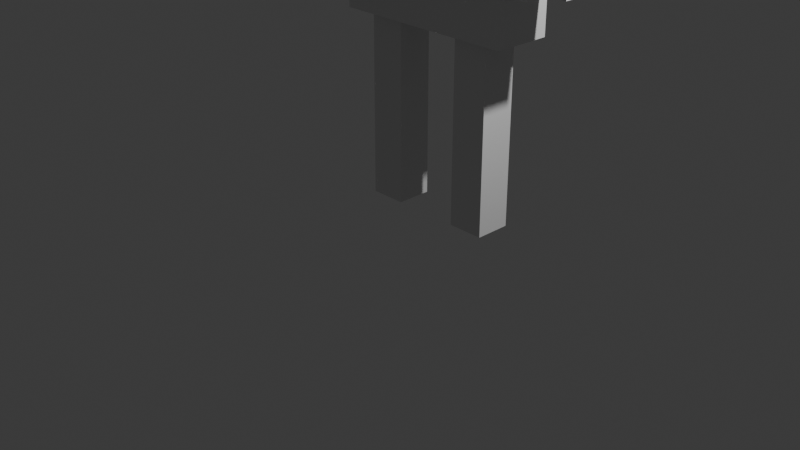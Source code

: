 # Source: 3d_man.blend  (saved by Blender 5.1.30; exported with 4.5.12 LTS)
import bpy
from mathutils import Matrix  # noqa: F401  (used for matrix-valued properties, if any)

bpy.ops.wm.read_factory_settings(use_empty=True)
scene = bpy.context.scene
scene.name = 'Scene'

# ---- collections
col_collection = bpy.data.collections.new('Collection'); scene.collection.children.link(col_collection)

# ---- materials (node trees are filled in below, after node groups)
mat_material = bpy.data.materials.new('Material')
mat_material.alpha_threshold = 0.0
mat_material.use_backface_culling_lightprobe_volume = False
mat_material.roughness = 0.5
mat_material.line_color = (0.0, 0.0, 0.0, 1.0)

# ---- material node trees
mat_material.use_nodes = True; mat_material.node_tree.nodes.clear()
_N = mat_material.node_tree.nodes; _L = mat_material.node_tree.links
n0 = _N.new('ShaderNodeOutputMaterial'); n0.name = 'Material Output'; n0.location = (200, 100)
n1 = _N.new('ShaderNodeBsdfPrincipled'); n1.name = 'Principled BSDF'; n1.location = (-200, 100)
_L.new(n1.outputs[0], n0.inputs[0])
n0.is_active_output = True

# ---- world
world_world = bpy.data.worlds.new('World'); scene.world = world_world
world_world.use_nodes = True; world_world.node_tree.nodes.clear()
_N = world_world.node_tree.nodes; _L = world_world.node_tree.links
n0 = _N.new('ShaderNodeOutputWorld'); n0.name = 'World Output'; n0.location = (200, 100)
n1 = _N.new('ShaderNodeBackground'); n1.name = 'Background'; n1.location = (-200, 100)
n1.inputs[0].default_value = (0.05088, 0.05088, 0.05088, 1.0)
_L.new(n1.outputs[0], n0.inputs[0])
n0.is_active_output = True
world_world.color = (0.05088, 0.05088, 0.05088)
world_world.sun_shadow_jitter_overblur = 0.0

# ---- cameras
cam_camera = bpy.data.cameras.new('Camera')
cam_camera.clip_end = 100.0
cam_camera.ortho_scale = 7.314

# ---- lights
light_light = bpy.data.lights.new('Light', 'POINT')
light_light.energy = 1000.0
light_light.shadow_soft_size = 0.1

# ---- meshes
me_cube = bpy.data.meshes.new('Cube')
me_cube.from_pydata([(1.0, 1.0, 1.0), (1.0, 1.0, -1.0), (1.0, -1.0, 1.0), (1.0, -1.0, -1.0), (-1.0, 1.0, 1.0), (-1.0, 1.0, -1.0), (-1.0, -1.0, 1.0), (-1.0, -1.0, -1.0)], [], [(0, 4, 6, 2), (3, 2, 6, 7), (7, 6, 4, 5), (5, 1, 3, 7), (1, 0, 2, 3), (5, 4, 0, 1)])
_uv = me_cube.uv_layers.new(name='UVMap')
_uv.uv.foreach_set('vector', [0.625, 0.5, 0.875, 0.5, 0.875, 0.75, 0.625, 0.75, 0.375, 0.75, 0.625, 0.75, 0.625, 1.0, 0.375, 1.0, 0.375, 0.0, 0.625, 0.0, 0.625, 0.25, 0.375, 0.25, 0.125, 0.5, 0.375, 0.5, 0.375, 0.75, 0.125, 0.75, 0.375, 0.5, 0.625, 0.5, 0.625, 0.75, 0.375, 0.75, 0.375, 0.25, 0.625, 0.25, 0.625, 0.5, 0.375, 0.5])
me_cube.materials.append(mat_material)
me_cube.use_mirror_vertex_groups = False
me_cube.update()
me_cube_001 = bpy.data.meshes.new('Cube.001')
me_cube_001.from_pydata([(-1.0, -1.0, -1.0), (-1.0, -1.0, 1.0), (-1.0, 1.0, -1.0), (-1.0, 1.0, 1.0), (1.0, -1.0, -1.0), (1.0, -1.0, 1.0), (1.0, 1.0, -1.0), (1.0, 1.0, 1.0)], [], [(0, 1, 3, 2), (2, 3, 7, 6), (6, 7, 5, 4), (4, 5, 1, 0), (2, 6, 4, 0), (7, 3, 1, 5)])
_uv = me_cube_001.uv_layers.new(name='UVMap')
_uv.uv.foreach_set('vector', [0.375, 0.0, 0.625, 0.0, 0.625, 0.25, 0.375, 0.25, 0.375, 0.25, 0.625, 0.25, 0.625, 0.5, 0.375, 0.5, 0.375, 0.5, 0.625, 0.5, 0.625, 0.75, 0.375, 0.75, 0.375, 0.75, 0.625, 0.75, 0.625, 1.0, 0.375, 1.0, 0.125, 0.5, 0.375, 0.5, 0.375, 0.75, 0.125, 0.75, 0.625, 0.5, 0.875, 0.5, 0.875, 0.75, 0.625, 0.75])
me_cube_001.update()
me_cube_002 = bpy.data.meshes.new('Cube.002')
me_cube_002.from_pydata([(-1.0, -1.0, -1.0), (-1.0, -1.0, 1.0), (-1.0, 1.0, -1.0), (-1.0, 1.0, 1.0), (1.0, -1.0, -1.0), (1.0, -1.0, 1.0), (1.0, 1.0, -1.0), (1.0, 1.0, 1.0)], [], [(0, 1, 3, 2), (2, 3, 7, 6), (6, 7, 5, 4), (4, 5, 1, 0), (2, 6, 4, 0), (7, 3, 1, 5)])
_uv = me_cube_002.uv_layers.new(name='UVMap')
_uv.uv.foreach_set('vector', [0.375, 0.0, 0.625, 0.0, 0.625, 0.25, 0.375, 0.25, 0.375, 0.25, 0.625, 0.25, 0.625, 0.5, 0.375, 0.5, 0.375, 0.5, 0.625, 0.5, 0.625, 0.75, 0.375, 0.75, 0.375, 0.75, 0.625, 0.75, 0.625, 1.0, 0.375, 1.0, 0.125, 0.5, 0.375, 0.5, 0.375, 0.75, 0.125, 0.75, 0.625, 0.5, 0.875, 0.5, 0.875, 0.75, 0.625, 0.75])
me_cube_002.update()
me_cube_003 = bpy.data.meshes.new('Cube.003')
me_cube_003.from_pydata([(-1.0, -1.0, -1.0), (-1.0, -1.0, 1.0), (-1.0, 1.0, -1.0), (-1.0, 1.0, 1.0), (1.0, -1.0, -1.0), (1.0, -1.0, 1.0), (1.0, 1.0, -1.0), (1.0, 1.0, 1.0)], [], [(0, 1, 3, 2), (2, 3, 7, 6), (6, 7, 5, 4), (4, 5, 1, 0), (2, 6, 4, 0), (7, 3, 1, 5)])
_uv = me_cube_003.uv_layers.new(name='UVMap')
_uv.uv.foreach_set('vector', [0.375, 0.0, 0.625, 0.0, 0.625, 0.25, 0.375, 0.25, 0.375, 0.25, 0.625, 0.25, 0.625, 0.5, 0.375, 0.5, 0.375, 0.5, 0.625, 0.5, 0.625, 0.75, 0.375, 0.75, 0.375, 0.75, 0.625, 0.75, 0.625, 1.0, 0.375, 1.0, 0.125, 0.5, 0.375, 0.5, 0.375, 0.75, 0.125, 0.75, 0.625, 0.5, 0.875, 0.5, 0.875, 0.75, 0.625, 0.75])
me_cube_003.update()
me_cube_004 = bpy.data.meshes.new('Cube.004')
me_cube_004.from_pydata([(-1.0, -1.0, -1.0), (-1.0, -1.0, 1.0), (-1.0, 1.0, -1.0), (-1.0, 1.0, 1.0), (1.0, -1.0, -1.0), (1.0, -1.0, 1.0), (1.0, 1.0, -1.0), (1.0, 1.0, 1.0)], [], [(0, 1, 3, 2), (2, 3, 7, 6), (6, 7, 5, 4), (4, 5, 1, 0), (2, 6, 4, 0), (7, 3, 1, 5)])
_uv = me_cube_004.uv_layers.new(name='UVMap')
_uv.uv.foreach_set('vector', [0.375, 0.0, 0.625, 0.0, 0.625, 0.25, 0.375, 0.25, 0.375, 0.25, 0.625, 0.25, 0.625, 0.5, 0.375, 0.5, 0.375, 0.5, 0.625, 0.5, 0.625, 0.75, 0.375, 0.75, 0.375, 0.75, 0.625, 0.75, 0.625, 1.0, 0.375, 1.0, 0.125, 0.5, 0.375, 0.5, 0.375, 0.75, 0.125, 0.75, 0.625, 0.5, 0.875, 0.5, 0.875, 0.75, 0.625, 0.75])
me_cube_004.update()
me_cube_005 = bpy.data.meshes.new('Cube.005')
me_cube_005.from_pydata([(-1.0, -1.0, -1.0), (-1.0, -1.0, 1.0), (-1.0, 1.0, -1.0), (-1.0, 1.0, 1.0), (1.0, -1.0, -1.0), (1.0, -1.0, 1.0), (1.0, 1.0, -1.0), (1.0, 1.0, 1.0)], [], [(0, 1, 3, 2), (2, 3, 7, 6), (6, 7, 5, 4), (4, 5, 1, 0), (2, 6, 4, 0), (7, 3, 1, 5)])
_uv = me_cube_005.uv_layers.new(name='UVMap')
_uv.uv.foreach_set('vector', [0.375, 0.0, 0.625, 0.0, 0.625, 0.25, 0.375, 0.25, 0.375, 0.25, 0.625, 0.25, 0.625, 0.5, 0.375, 0.5, 0.375, 0.5, 0.625, 0.5, 0.625, 0.75, 0.375, 0.75, 0.375, 0.75, 0.625, 0.75, 0.625, 1.0, 0.375, 1.0, 0.125, 0.5, 0.375, 0.5, 0.375, 0.75, 0.125, 0.75, 0.625, 0.5, 0.875, 0.5, 0.875, 0.75, 0.625, 0.75])
me_cube_005.update()
me_cube_006 = bpy.data.meshes.new('Cube.006')
me_cube_006.from_pydata([(-1.0, -1.0, -1.0), (-1.0, -1.0, 1.0), (-1.0, 1.0, -1.0), (-1.0, 1.0, 1.0), (1.0, -1.0, -1.0), (1.0, -1.0, 1.0), (1.0, 1.0, -1.0), (1.0, 1.0, 1.0)], [], [(0, 1, 3, 2), (2, 3, 7, 6), (6, 7, 5, 4), (4, 5, 1, 0), (2, 6, 4, 0), (7, 3, 1, 5)])
_uv = me_cube_006.uv_layers.new(name='UVMap')
_uv.uv.foreach_set('vector', [0.375, 0.0, 0.625, 0.0, 0.625, 0.25, 0.375, 0.25, 0.375, 0.25, 0.625, 0.25, 0.625, 0.5, 0.375, 0.5, 0.375, 0.5, 0.625, 0.5, 0.625, 0.75, 0.375, 0.75, 0.375, 0.75, 0.625, 0.75, 0.625, 1.0, 0.375, 1.0, 0.125, 0.5, 0.375, 0.5, 0.375, 0.75, 0.125, 0.75, 0.625, 0.5, 0.875, 0.5, 0.875, 0.75, 0.625, 0.75])
me_cube_006.update()
me_cube_008 = bpy.data.meshes.new('Cube.008')
me_cube_008.from_pydata([(-1.0, -1.0, -1.0), (-1.0, -1.0, 1.0), (-1.0, 1.0, -1.0), (-1.0, 1.0, 1.0), (1.0, -1.0, -1.0), (1.0, -1.0, 1.0), (1.0, 1.0, -1.0), (1.0, 1.0, 1.0)], [], [(0, 1, 3, 2), (2, 3, 7, 6), (6, 7, 5, 4), (4, 5, 1, 0), (2, 6, 4, 0), (7, 3, 1, 5)])
_uv = me_cube_008.uv_layers.new(name='UVMap')
_uv.uv.foreach_set('vector', [0.375, 0.0, 0.625, 0.0, 0.625, 0.25, 0.375, 0.25, 0.375, 0.25, 0.625, 0.25, 0.625, 0.5, 0.375, 0.5, 0.375, 0.5, 0.625, 0.5, 0.625, 0.75, 0.375, 0.75, 0.375, 0.75, 0.625, 0.75, 0.625, 1.0, 0.375, 1.0, 0.125, 0.5, 0.375, 0.5, 0.375, 0.75, 0.125, 0.75, 0.625, 0.5, 0.875, 0.5, 0.875, 0.75, 0.625, 0.75])
me_cube_008.update()
me_cube_009 = bpy.data.meshes.new('Cube.009')
me_cube_009.from_pydata([(-1.0, -1.0, -1.0), (-1.0, -1.0, 1.0), (-1.0, 1.0, -1.0), (-1.0, 1.0, 1.0), (1.0, -1.0, -1.0), (1.0, -1.0, 1.0), (1.0, 1.0, -1.0), (1.0, 1.0, 1.0)], [], [(0, 1, 3, 2), (2, 3, 7, 6), (6, 7, 5, 4), (4, 5, 1, 0), (2, 6, 4, 0), (7, 3, 1, 5)])
_uv = me_cube_009.uv_layers.new(name='UVMap')
_uv.uv.foreach_set('vector', [0.375, 0.0, 0.625, 0.0, 0.625, 0.25, 0.375, 0.25, 0.375, 0.25, 0.625, 0.25, 0.625, 0.5, 0.375, 0.5, 0.375, 0.5, 0.625, 0.5, 0.625, 0.75, 0.375, 0.75, 0.375, 0.75, 0.625, 0.75, 0.625, 1.0, 0.375, 1.0, 0.125, 0.5, 0.375, 0.5, 0.375, 0.75, 0.125, 0.75, 0.625, 0.5, 0.875, 0.5, 0.875, 0.75, 0.625, 0.75])
me_cube_009.update()
me_plane_001 = bpy.data.meshes.new('Plane.001')
me_plane_001.from_pydata([(-1.0, -1.0, 0.0), (1.0, -1.0, 0.0), (-1.0, 1.0, 0.0), (1.0, 1.0, 0.0)], [], [(0, 1, 3, 2)])
_uv = me_plane_001.uv_layers.new(name='UVMap')
_uv.uv.foreach_set('vector', [0.0, 0.0, 1.0, 0.0, 1.0, 1.0, 0.0, 1.0])
me_plane_001.update()

# ---- objects
ob_cube = bpy.data.objects.new('Cube', me_cube)
ob_light = bpy.data.objects.new('Light', light_light)
ob_camera = bpy.data.objects.new('Camera', cam_camera)
ob_cube_001 = bpy.data.objects.new('Cube.001', me_cube_001)
ob_cube_002 = bpy.data.objects.new('Cube.002', me_cube_002)
ob_cube_003 = bpy.data.objects.new('Cube.003', me_cube_003)
ob_cube_004 = bpy.data.objects.new('Cube.004', me_cube_004)
ob_cube_005 = bpy.data.objects.new('Cube.005', me_cube_005)
ob_cube_006 = bpy.data.objects.new('Cube.006', me_cube_006)
ob_cube_008 = bpy.data.objects.new('Cube.008', me_cube_008)
ob_cube_007 = bpy.data.objects.new('Cube.007', me_cube_009)
ob_plane = bpy.data.objects.new('Plane', me_plane_001)

# ---- transforms, parenting, visibility, modifiers, constraints
ob_cube.location = (0.07055, 0.5105, 2.94)
ob_cube.scale = (1.0, 0.3161, 0.9798)
ob_cube.lock_rotations_4d = False
ob_cube.empty_display_type = 'ARROWS'
ob_cube.lineart.crease_threshold = 0.0
ob_light.location = (4.076, 1.005, 5.904)
ob_light.rotation_euler = (0.6503, 0.05522, 1.866)
ob_light.lock_rotations_4d = False
ob_light.empty_display_type = 'ARROWS'
ob_light.color = (0.0, 0.0, 0.0, 0.0)
ob_light.lineart.crease_threshold = 0.0
ob_camera.location = (7.359, -6.926, 4.958)
ob_camera.rotation_euler = (1.109, 0.0, 0.8149)
ob_camera.lock_rotations_4d = False
ob_camera.empty_display_type = 'ARROWS'
ob_camera.color = (0.0, 0.0, 0.0, 0.0)
ob_camera.display_type = 'WIRE'
ob_camera.lineart.crease_threshold = 0.0
ob_cube_001.location = (-0.4827, 0.4863, 0.9905)
ob_cube_001.scale = (0.196, 0.1921, 1.0)
ob_cube_002.location = (0.6377, 0.4863, 0.9905)
ob_cube_002.scale = (0.196, 0.1921, 1.0)
ob_cube_003.location = (0.083, 0.5207, 4.106)
ob_cube_003.scale = (0.1982, 0.2385, 0.2085)
ob_cube_004.location = (0.0718, 0.5092, 4.726)
ob_cube_004.scale = (0.4309, 0.2593, 0.5014)
ob_cube_005.location = (-1.024, 0.531, 3.703)
ob_cube_005.scale = (0.148, 0.2385, 0.1092)
ob_cube_006.location = (1.206, 0.531, 3.703)
ob_cube_006.scale = (0.148, 0.2385, 0.1092)
ob_cube_008.location = (1.432, 0.5303, 3.156)
ob_cube_008.scale = (0.2493, 0.2031, 0.652)
ob_cube_007.location = (-1.307, 0.5303, 3.156)
ob_cube_007.scale = (0.2493, 0.2031, 0.652)
ob_plane.location = (1.423, 0.4572, 4.559)

# ---- collection membership
col_collection.objects.link(ob_cube)
col_collection.objects.link(ob_light)
col_collection.objects.link(ob_camera)
col_collection.objects.link(ob_cube_001)
col_collection.objects.link(ob_cube_002)
col_collection.objects.link(ob_cube_003)
col_collection.objects.link(ob_cube_004)
col_collection.objects.link(ob_cube_005)
col_collection.objects.link(ob_cube_006)
col_collection.objects.link(ob_cube_008)
col_collection.objects.link(ob_cube_007)
col_collection.objects.link(ob_plane)

# ---- scene / render settings (as saved in the file)
scene.camera = ob_camera
scene.frame_start = 1; scene.frame_end = 250; scene.frame_set(1)
scene.render.engine = 'BLENDER_EEVEE_NEXT'
scene.render.bake_bias = 0.0
scene.render.bake_samples = 0
scene.cycles.sampling_pattern = 'TABULATED_SOBOL'
scene.eevee.use_volume_custom_range = False
bpy.context.view_layer.update()
